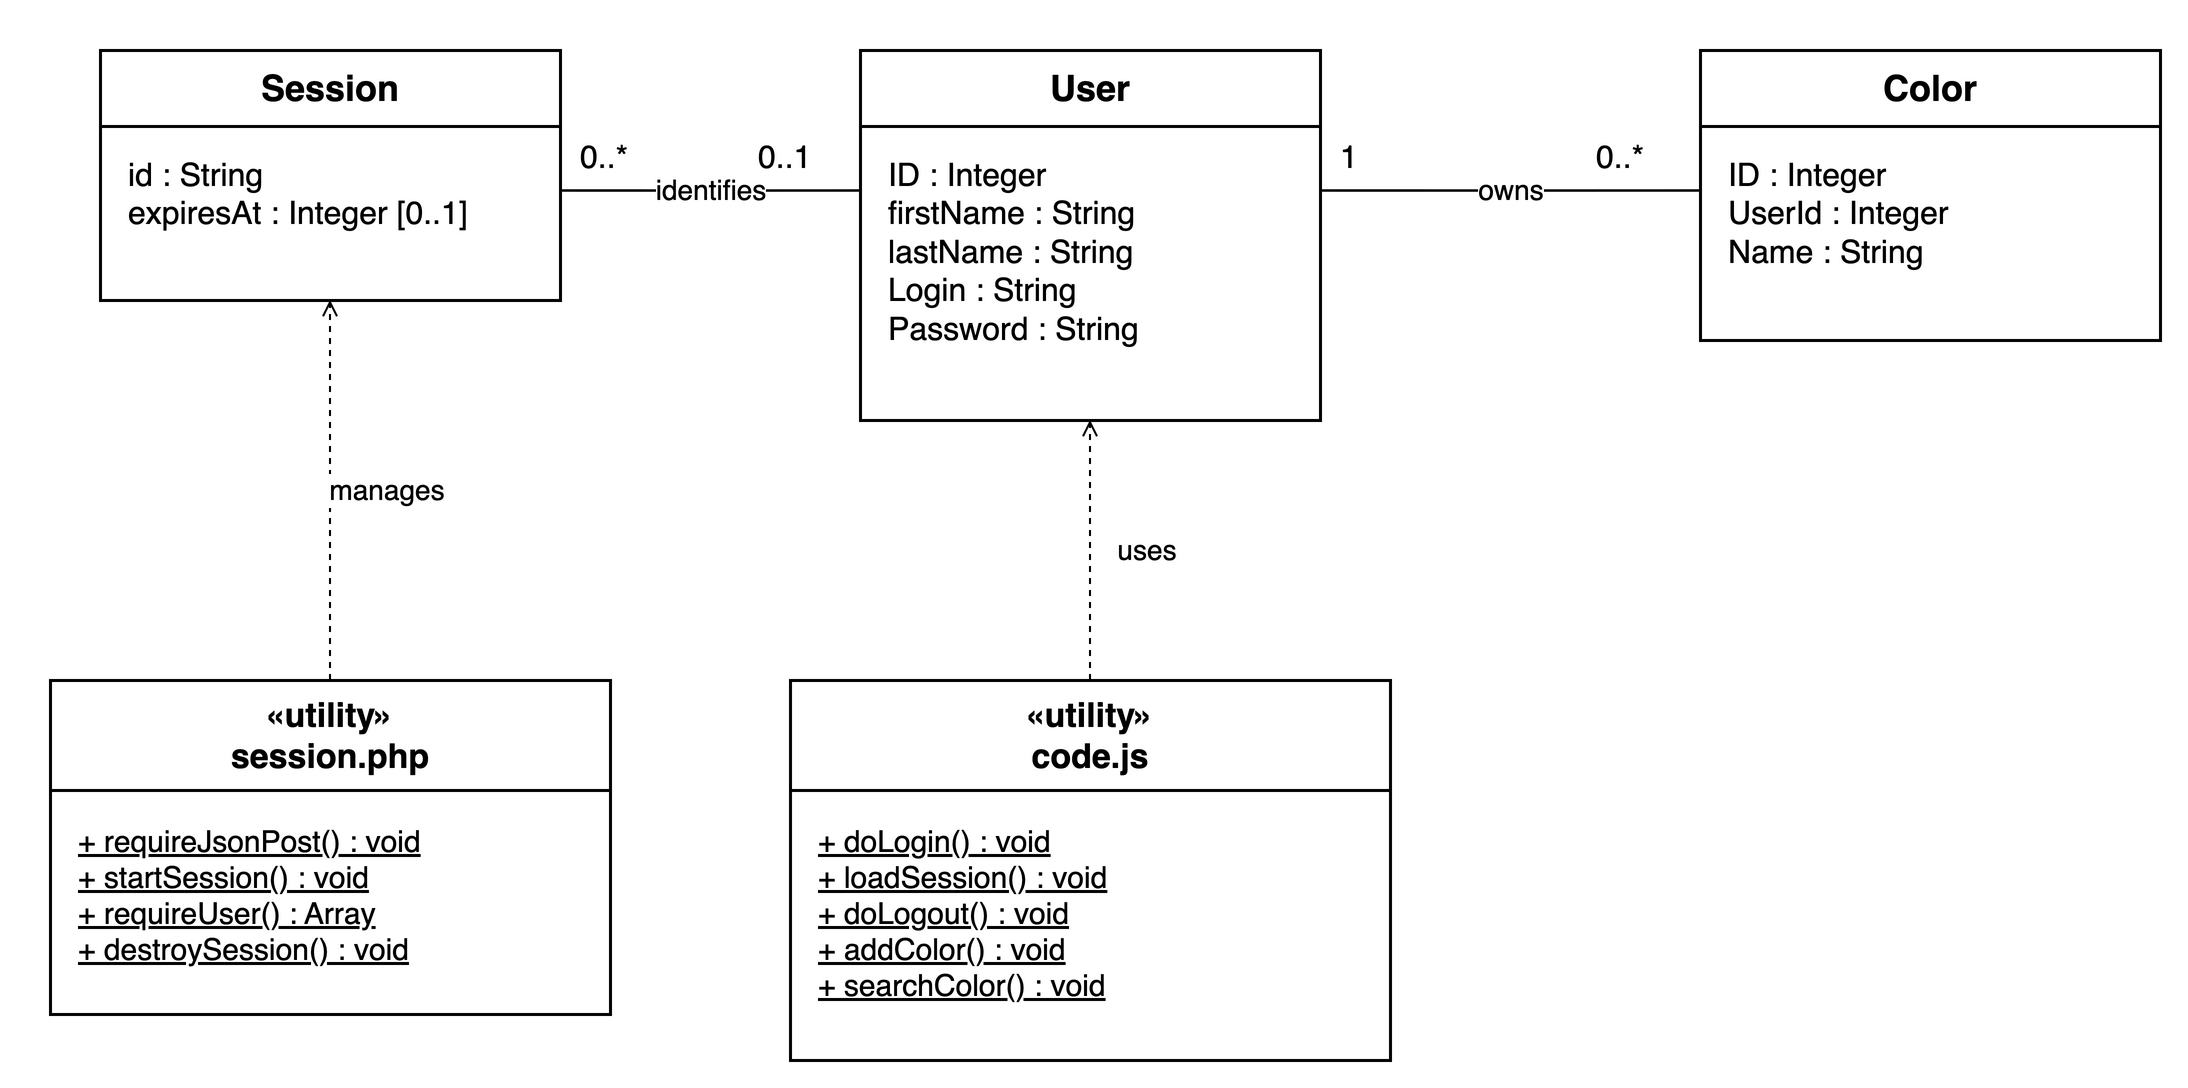

The diagram above was exported from draw.io. Its source (the exported page's mxGraphModel, read from the mxfile embedded in the PNG):
<mxGraphModel dx="1110" dy="620" grid="1" gridSize="10" page="1" pageScale="1" pageWidth="1110" pageHeight="620" background="#FFFFFF" math="0" shadow="0">
  <root>
    <mxCell id="0" />
    <mxCell id="1" parent="0" />
    <mxCell id="session" value="Session" style="html=1;whiteSpace=wrap;fontFamily=Helvetica;fontSize=16;fontColor=#000000;strokeColor=#000000;fillColor=#FFFFFF;strokeWidth=1.5;swimlane;startSize=38;horizontal=1;rounded=0;fontStyle=1;fontSize=18;" vertex="1" parent="1">
      <mxGeometry as="geometry" x="40" y="40" width="230" height="125" />
    </mxCell>
    <mxCell id="session-attributes" value="id : String&lt;br&gt;expiresAt : Integer [0..1]" style="html=1;whiteSpace=wrap;fontFamily=Helvetica;fontSize=16;fontColor=#000000;strokeColor=#000000;fillColor=#FFFFFF;strokeWidth=1.5;text;strokeColor=none;fillColor=none;align=left;verticalAlign=top;fontSize=16;" vertex="1" parent="1">
      <mxGeometry as="geometry" x="52" y="86" width="206" height="73" />
    </mxCell>
    <mxCell id="user" value="User" style="html=1;whiteSpace=wrap;fontFamily=Helvetica;fontSize=16;fontColor=#000000;strokeColor=#000000;fillColor=#FFFFFF;strokeWidth=1.5;swimlane;startSize=38;horizontal=1;rounded=0;fontStyle=1;fontSize=18;" vertex="1" parent="1">
      <mxGeometry as="geometry" x="420" y="40" width="230" height="185" />
    </mxCell>
    <mxCell id="user-attributes" value="ID : Integer&lt;br&gt;firstName : String&lt;br&gt;lastName : String&lt;br&gt;Login : String&lt;br&gt;Password : String" style="html=1;whiteSpace=wrap;fontFamily=Helvetica;fontSize=16;fontColor=#000000;strokeColor=#000000;fillColor=#FFFFFF;strokeWidth=1.5;text;strokeColor=none;fillColor=none;align=left;verticalAlign=top;fontSize=16;" vertex="1" parent="1">
      <mxGeometry as="geometry" x="432" y="86" width="206" height="133" />
    </mxCell>
    <mxCell id="color" value="Color" style="html=1;whiteSpace=wrap;fontFamily=Helvetica;fontSize=16;fontColor=#000000;strokeColor=#000000;fillColor=#FFFFFF;strokeWidth=1.5;swimlane;startSize=38;horizontal=1;rounded=0;fontStyle=1;fontSize=18;" vertex="1" parent="1">
      <mxGeometry as="geometry" x="840" y="40" width="230" height="145" />
    </mxCell>
    <mxCell id="color-attributes" value="ID : Integer&lt;br&gt;UserId : Integer&lt;br&gt;Name : String" style="html=1;whiteSpace=wrap;fontFamily=Helvetica;fontSize=16;fontColor=#000000;strokeColor=#000000;fillColor=#FFFFFF;strokeWidth=1.5;text;strokeColor=none;fillColor=none;align=left;verticalAlign=top;fontSize=16;" vertex="1" parent="1">
      <mxGeometry as="geometry" x="852" y="86" width="206" height="93" />
    </mxCell>
    <mxCell id="identifies" value="identifies" style="edgeStyle=orthogonalEdgeStyle;rounded=0;html=1;fontFamily=Helvetica;fontSize=14;fontColor=#000000;strokeColor=#000000;strokeWidth=1.3;labelBackgroundColor=#FFFFFF;endArrow=block;endFill=1;jettySize=auto;edgeStyle=none;endArrow=none;exitX=1;exitY=0.56;entryX=0;entryY=0.378378;" edge="1" parent="1" source="session" target="user">
      <mxGeometry as="geometry" relative="1" />
    </mxCell>
    <mxCell id="owns" value="owns" style="edgeStyle=orthogonalEdgeStyle;rounded=0;html=1;fontFamily=Helvetica;fontSize=14;fontColor=#000000;strokeColor=#000000;strokeWidth=1.3;labelBackgroundColor=#FFFFFF;endArrow=block;endFill=1;jettySize=auto;edgeStyle=none;endArrow=none;exitX=1;exitY=0.378378;entryX=0;entryY=0.482759;" edge="1" parent="1" source="user" target="color">
      <mxGeometry as="geometry" relative="1" />
    </mxCell>
    <mxCell id="sessions" value="0..*" style="html=1;whiteSpace=wrap;fontFamily=Helvetica;fontSize=16;fontColor=#000000;strokeColor=#000000;fillColor=#FFFFFF;strokeWidth=1.5;text;strokeColor=none;fillColor=none;" vertex="1" parent="1">
      <mxGeometry as="geometry" x="278" y="77" width="45" height="25" />
    </mxCell>
    <mxCell id="identity" value="0..1" style="html=1;whiteSpace=wrap;fontFamily=Helvetica;fontSize=16;fontColor=#000000;strokeColor=#000000;fillColor=#FFFFFF;strokeWidth=1.5;text;strokeColor=none;fillColor=none;" vertex="1" parent="1">
      <mxGeometry as="geometry" x="367" y="77" width="45" height="25" />
    </mxCell>
    <mxCell id="one" value="1" style="html=1;whiteSpace=wrap;fontFamily=Helvetica;fontSize=16;fontColor=#000000;strokeColor=#000000;fillColor=#FFFFFF;strokeWidth=1.5;text;strokeColor=none;fillColor=none;" vertex="1" parent="1">
      <mxGeometry as="geometry" x="658" y="77" width="45" height="25" />
    </mxCell>
    <mxCell id="many" value="0..*" style="html=1;whiteSpace=wrap;fontFamily=Helvetica;fontSize=16;fontColor=#000000;strokeColor=#000000;fillColor=#FFFFFF;strokeWidth=1.5;text;strokeColor=none;fillColor=none;" vertex="1" parent="1">
      <mxGeometry as="geometry" x="786" y="77" width="45" height="25" />
    </mxCell>
    <mxCell id="session-functions" value="«utility»&lt;br&gt;session.php" style="html=1;whiteSpace=wrap;fontFamily=Helvetica;fontSize=15;fontColor=#000000;strokeColor=#000000;fillColor=#FFFFFF;strokeWidth=1.5;swimlane;startSize=55;horizontal=1;rounded=0;fontStyle=1;fontSize=17;" vertex="1" parent="1">
      <mxGeometry as="geometry" x="15" y="355" width="280" height="167" />
    </mxCell>
    <mxCell id="session-functions-operations" value="&lt;u&gt;+ requireJsonPost() : void&lt;/u&gt;&lt;br&gt;&lt;u&gt;+ startSession() : void&lt;/u&gt;&lt;br&gt;&lt;u&gt;+ requireUser() : Array&lt;/u&gt;&lt;br&gt;&lt;u&gt;+ destroySession() : void&lt;/u&gt;" style="html=1;whiteSpace=wrap;fontFamily=Helvetica;fontSize=15;fontColor=#000000;strokeColor=#000000;fillColor=#FFFFFF;strokeWidth=1.5;text;strokeColor=none;fillColor=none;align=left;verticalAlign=top;" vertex="1" parent="1">
      <mxGeometry as="geometry" x="27" y="420" width="256" height="97" />
    </mxCell>
    <mxCell id="client-functions" value="«utility»&lt;br&gt;code.js" style="html=1;whiteSpace=wrap;fontFamily=Helvetica;fontSize=15;fontColor=#000000;strokeColor=#000000;fillColor=#FFFFFF;strokeWidth=1.5;swimlane;startSize=55;horizontal=1;rounded=0;fontStyle=1;fontSize=17;" vertex="1" parent="1">
      <mxGeometry as="geometry" x="385" y="355" width="300" height="190" />
    </mxCell>
    <mxCell id="client-functions-operations" value="&lt;u&gt;+ doLogin() : void&lt;/u&gt;&lt;br&gt;&lt;u&gt;+ loadSession() : void&lt;/u&gt;&lt;br&gt;&lt;u&gt;+ doLogout() : void&lt;/u&gt;&lt;br&gt;&lt;u&gt;+ addColor() : void&lt;/u&gt;&lt;br&gt;&lt;u&gt;+ searchColor() : void&lt;/u&gt;" style="html=1;whiteSpace=wrap;fontFamily=Helvetica;fontSize=15;fontColor=#000000;strokeColor=#000000;fillColor=#FFFFFF;strokeWidth=1.5;text;strokeColor=none;fillColor=none;align=left;verticalAlign=top;" vertex="1" parent="1">
      <mxGeometry as="geometry" x="397" y="420" width="276" height="120" />
    </mxCell>
    <mxCell id="session-dependency" value="manages" style="edgeStyle=none;html=1;fontFamily=Helvetica;fontSize=14;fontColor=#000000;strokeColor=#000000;labelBackgroundColor=#FFFFFF;dashed=1;endArrow=open;endFill=0;exitX=0.5;exitY=0;entryX=0.5;entryY=1;" edge="1" parent="1" source="session-functions" target="session">
      <mxGeometry as="geometry" relative="1">
        <mxPoint as="offset" x="28" y="0" />
      </mxGeometry>
    </mxCell>
    <mxCell id="client-dependency" value="uses" style="edgeStyle=none;html=1;fontFamily=Helvetica;fontSize=14;fontColor=#000000;strokeColor=#000000;labelBackgroundColor=#FFFFFF;dashed=1;endArrow=open;endFill=0;exitX=0.5;exitY=0;entryX=0.5;entryY=1;" edge="1" parent="1" source="client-functions" target="user">
      <mxGeometry as="geometry" relative="1">
        <mxPoint as="offset" x="28" y="0" />
      </mxGeometry>
    </mxCell>
  </root>
</mxGraphModel>